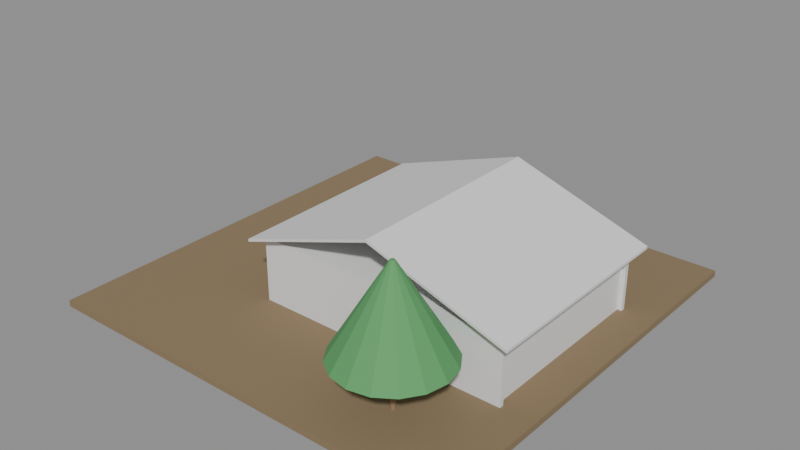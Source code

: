 # Source: e1526_after.blend  (saved by Blender 5.2.44; exported with 4.5.12 LTS)
import bpy
from mathutils import Matrix  # noqa: F401  (used for matrix-valued properties, if any)

bpy.ops.wm.read_factory_settings(use_empty=True)
scene = bpy.context.scene
scene.name = 'Scene'

# ---- materials (node trees are filled in below, after node groups)
mat_cesped = bpy.data.materials.new('Cesped')
mat_ladrillo_rojo = bpy.data.materials.new('Ladrillo_Rojo')
mat_hormigon = bpy.data.materials.new('Hormigon')
mat_teja = bpy.data.materials.new('Teja')
mat_madera_tronco = bpy.data.materials.new('Madera_Tronco')
mat_follaje = bpy.data.materials.new('Follaje')

# ---- material node trees
mat_cesped.use_nodes = True; mat_cesped.node_tree.nodes.clear()
_N = mat_cesped.node_tree.nodes; _L = mat_cesped.node_tree.links
n0 = _N.new('ShaderNodeBsdfPrincipled'); n0.name = 'Principled BSDF'; n0.location = (-200, 100)
n0.inputs[0].default_value = (0.25, 0.18, 0.1, 1.0)
n0.inputs[2].default_value = 0.9
n0.inputs[3].default_value = 1.45
n0.inputs[10].default_value = 0.005
n1 = _N.new('ShaderNodeOutputMaterial'); n1.name = 'Material Output'; n1.location = (200, 100)
_L.new(n0.outputs[0], n1.inputs[0])
n1.is_active_output = True
mat_ladrillo_rojo.use_nodes = True; mat_ladrillo_rojo.node_tree.nodes.clear()
_N = mat_ladrillo_rojo.node_tree.nodes; _L = mat_ladrillo_rojo.node_tree.links
n0 = _N.new('ShaderNodeBsdfPrincipled'); n0.name = 'Principled BSDF'; n0.location = (-200, 100)
n0.inputs[3].default_value = 1.45
n0.inputs[10].default_value = 0.005
n1 = _N.new('ShaderNodeOutputMaterial'); n1.name = 'Material Output'; n1.location = (200, 100)
_L.new(n0.outputs[0], n1.inputs[0])
n1.is_active_output = True
mat_hormigon.use_nodes = True; mat_hormigon.node_tree.nodes.clear()
_N = mat_hormigon.node_tree.nodes; _L = mat_hormigon.node_tree.links
n0 = _N.new('ShaderNodeBsdfPrincipled'); n0.name = 'Principled BSDF'; n0.location = (-200, 100)
n0.inputs[3].default_value = 1.45
n0.inputs[10].default_value = 0.005
n1 = _N.new('ShaderNodeOutputMaterial'); n1.name = 'Material Output'; n1.location = (200, 100)
_L.new(n0.outputs[0], n1.inputs[0])
n1.is_active_output = True
mat_teja.use_nodes = True; mat_teja.node_tree.nodes.clear()
_N = mat_teja.node_tree.nodes; _L = mat_teja.node_tree.links
n0 = _N.new('ShaderNodeBsdfPrincipled'); n0.name = 'Principled BSDF'; n0.location = (-200, 100)
n0.inputs[3].default_value = 1.45
n0.inputs[10].default_value = 0.005
n1 = _N.new('ShaderNodeOutputMaterial'); n1.name = 'Material Output'; n1.location = (200, 100)
_L.new(n0.outputs[0], n1.inputs[0])
n1.is_active_output = True
mat_madera_tronco.use_nodes = True; mat_madera_tronco.node_tree.nodes.clear()
_N = mat_madera_tronco.node_tree.nodes; _L = mat_madera_tronco.node_tree.links
n0 = _N.new('ShaderNodeBsdfPrincipled'); n0.name = 'Principled BSDF'; n0.location = (-200, 100)
n0.inputs[0].default_value = (0.28, 0.18, 0.1, 1.0)
n0.inputs[2].default_value = 0.9
n0.inputs[3].default_value = 1.45
n0.inputs[10].default_value = 0.005
n1 = _N.new('ShaderNodeOutputMaterial'); n1.name = 'Material Output'; n1.location = (200, 100)
_L.new(n0.outputs[0], n1.inputs[0])
n1.is_active_output = True
mat_follaje.use_nodes = True; mat_follaje.node_tree.nodes.clear()
_N = mat_follaje.node_tree.nodes; _L = mat_follaje.node_tree.links
n0 = _N.new('ShaderNodeBsdfPrincipled'); n0.name = 'Principled BSDF'; n0.location = (-200, 100)
n0.inputs[0].default_value = (0.1, 0.35, 0.12, 1.0)
n0.inputs[2].default_value = 0.8
n0.inputs[3].default_value = 1.45
n0.inputs[10].default_value = 0.005
n1 = _N.new('ShaderNodeOutputMaterial'); n1.name = 'Material Output'; n1.location = (200, 100)
_L.new(n0.outputs[0], n1.inputs[0])
n1.is_active_output = True

# ---- meshes
me_parcela_cuerpo_mesh = bpy.data.meshes.new('Parcela_Cuerpo_mesh')
me_parcela_cuerpo_mesh.from_pydata([(0.0, 0.0, 0.0), (20.0, 0.0, 0.0), (20.0, 20.0, 0.0), (0.0, 20.0, 0.0), (0.0, 0.0, 0.3), (20.0, 0.0, 0.3), (20.0, 20.0, 0.3), (0.0, 20.0, 0.3)], [], [(0, 1, 2, 3), (4, 5, 6, 7), (0, 1, 5, 4), (1, 2, 6, 5), (2, 3, 7, 6), (3, 0, 4, 7)])
me_parcela_cuerpo_mesh.materials.append(mat_cesped)
me_parcela_cuerpo_mesh.update()
me_vivienda_unifamiliar_p1_muro_sur_cuerpo_mesh = bpy.data.meshes.new('Vivienda_Unifamiliar_P1_Muro_Sur_Cuerpo_mesh')
me_vivienda_unifamiliar_p1_muro_sur_cuerpo_mesh.from_pydata([(0.0, 0.0, 0.0), (12.0, 0.0, 0.0), (12.0, 0.2, 0.0), (0.0, 0.2, 0.0), (0.0, 0.0, 2.8), (12.0, 0.0, 2.8), (12.0, 0.2, 2.8), (0.0, 0.2, 2.8)], [], [(0, 1, 2, 3), (4, 5, 6, 7), (0, 1, 5, 4), (1, 2, 6, 5), (2, 3, 7, 6), (3, 0, 4, 7)])
me_vivienda_unifamiliar_p1_muro_sur_cuerpo_mesh.materials.append(mat_ladrillo_rojo)
me_vivienda_unifamiliar_p1_muro_sur_cuerpo_mesh.update()
me_vivienda_unifamiliar_p1_muro_norte_cuerpo_mesh = bpy.data.meshes.new('Vivienda_Unifamiliar_P1_Muro_Norte_Cuerpo_mesh')
me_vivienda_unifamiliar_p1_muro_norte_cuerpo_mesh.from_pydata([(0.0, 0.0, 0.0), (12.0, 0.0, 0.0), (12.0, 0.2, 0.0), (0.0, 0.2, 0.0), (0.0, 0.0, 2.8), (12.0, 0.0, 2.8), (12.0, 0.2, 2.8), (0.0, 0.2, 2.8)], [], [(0, 1, 2, 3), (4, 5, 6, 7), (0, 1, 5, 4), (1, 2, 6, 5), (2, 3, 7, 6), (3, 0, 4, 7)])
me_vivienda_unifamiliar_p1_muro_norte_cuerpo_mesh.materials.append(mat_ladrillo_rojo)
me_vivienda_unifamiliar_p1_muro_norte_cuerpo_mesh.update()
me_vivienda_unifamiliar_p1_muro_oeste_cuerpo_mesh = bpy.data.meshes.new('Vivienda_Unifamiliar_P1_Muro_Oeste_Cuerpo_mesh')
me_vivienda_unifamiliar_p1_muro_oeste_cuerpo_mesh.from_pydata([(0.0, 0.0, 0.0), (8.6, 0.0, 0.0), (8.6, 0.2, 0.0), (0.0, 0.2, 0.0), (0.0, 0.0, 2.8), (8.6, 0.0, 2.8), (8.6, 0.2, 2.8), (0.0, 0.2, 2.8)], [], [(0, 1, 2, 3), (4, 5, 6, 7), (0, 1, 5, 4), (1, 2, 6, 5), (2, 3, 7, 6), (3, 0, 4, 7)])
me_vivienda_unifamiliar_p1_muro_oeste_cuerpo_mesh.materials.append(mat_ladrillo_rojo)
me_vivienda_unifamiliar_p1_muro_oeste_cuerpo_mesh.update()
me_vivienda_unifamiliar_p1_muro_este_cuerpo_mesh = bpy.data.meshes.new('Vivienda_Unifamiliar_P1_Muro_Este_Cuerpo_mesh')
me_vivienda_unifamiliar_p1_muro_este_cuerpo_mesh.from_pydata([(0.0, 0.0, 0.0), (8.6, 0.0, 0.0), (8.6, 0.2, 0.0), (0.0, 0.2, 0.0), (0.0, 0.0, 2.8), (8.6, 0.0, 2.8), (8.6, 0.2, 2.8), (0.0, 0.2, 2.8)], [], [(0, 1, 2, 3), (4, 5, 6, 7), (0, 1, 5, 4), (1, 2, 6, 5), (2, 3, 7, 6), (3, 0, 4, 7)])
me_vivienda_unifamiliar_p1_muro_este_cuerpo_mesh.materials.append(mat_ladrillo_rojo)
me_vivienda_unifamiliar_p1_muro_este_cuerpo_mesh.update()
me_vivienda_unifamiliar_p1_losa_mesh = bpy.data.meshes.new('Vivienda_Unifamiliar_P1_Losa_mesh')
me_vivienda_unifamiliar_p1_losa_mesh.from_pydata([(0.0, 0.0, 0.0), (12.0, 0.0, 0.0), (12.0, 9.0, 0.0), (0.0, 9.0, 0.0), (0.0, 0.0, 0.2), (12.0, 0.0, 0.2), (12.0, 9.0, 0.2), (0.0, 9.0, 0.2)], [], [(0, 3, 2, 1), (4, 5, 6, 7), (2, 3, 7, 6), (0, 1, 5, 4), (1, 2, 6, 5), (3, 0, 4, 7)])
me_vivienda_unifamiliar_p1_losa_mesh.materials.append(mat_hormigon)
me_vivienda_unifamiliar_p1_losa_mesh.update()
me_vivienda_unifamiliar_tejado_cuerpo_mesh = bpy.data.meshes.new('Vivienda_Unifamiliar_Tejado_Cuerpo_mesh')
me_vivienda_unifamiliar_tejado_cuerpo_mesh.from_pydata([(-0.5, -0.5, -0.1667), (6.0, -0.5, 2.0), (12.5, -0.5, -0.1667), (-0.5, 9.5, -0.1667), (6.0, 9.5, 2.0), (12.5, 9.5, -0.1667), (-0.5, -0.5, -0.04018), (6.0, -0.5, 2.126), (12.5, -0.5, -0.04018), (-0.5, 9.5, -0.04018), (6.0, 9.5, 2.126), (12.5, 9.5, -0.04018)], [], [(0, 1, 4, 3), (6, 7, 10, 9), (0, 3, 9, 6), (0, 6, 7, 1), (3, 4, 10, 9), (1, 2, 5, 4), (7, 8, 11, 10), (2, 8, 11, 5), (1, 7, 8, 2), (4, 5, 11, 10)])
me_vivienda_unifamiliar_tejado_cuerpo_mesh.materials.append(mat_teja)
me_vivienda_unifamiliar_tejado_cuerpo_mesh.update()
me_arbol_frontal_tronco_mesh = bpy.data.meshes.new('Arbol_Frontal_Tronco_mesh')
me_arbol_frontal_tronco_mesh.from_pydata([(0.0, 0.12, 0.0), (0.0, 0.084, 2.2), (0.06, 0.1039, 0.0), (0.042, 0.07275, 2.2), (0.1039, 0.06, 0.0), (0.07275, 0.042, 2.2), (0.12, 0.0, 0.0), (0.084, 0.0, 2.2), (0.1039, -0.06, 0.0), (0.07275, -0.042, 2.2), (0.06, -0.1039, 0.0), (0.042, -0.07275, 2.2), (0.0, -0.12, 0.0), (0.0, -0.084, 2.2), (-0.06, -0.1039, 0.0), (-0.042, -0.07275, 2.2), (-0.1039, -0.06, 0.0), (-0.07275, -0.042, 2.2), (-0.12, 0.0, 0.0), (-0.084, 0.0, 2.2), (-0.1039, 0.06, 0.0), (-0.07275, 0.042, 2.2), (-0.06, 0.1039, 0.0), (-0.042, 0.07275, 2.2)], [], [(0, 1, 3, 2), (2, 3, 5, 4), (4, 5, 7, 6), (6, 7, 9, 8), (8, 9, 11, 10), (10, 11, 13, 12), (12, 13, 15, 14), (14, 15, 17, 16), (16, 17, 19, 18), (18, 19, 21, 20), (3, 1, 23, 21, 19, 17, 15, 13, 11, 9, 7, 5), (20, 21, 23, 22), (22, 23, 1, 0), (0, 2, 4, 6, 8, 10, 12, 14, 16, 18, 20, 22)])
me_arbol_frontal_tronco_mesh.materials.append(mat_madera_tronco)
me_arbol_frontal_tronco_mesh.update()
me_arbol_frontal_copa_mesh = bpy.data.meshes.new('Arbol_Frontal_Copa_mesh')
me_arbol_frontal_copa_mesh.from_pydata([(0.0, 2.5, 2.2), (0.0, 0.1, 6.2), (0.9567, 2.31, 2.2), (0.03827, 0.09239, 6.2), (1.768, 1.768, 2.2), (0.07071, 0.07071, 6.2), (2.31, 0.9567, 2.2), (0.09239, 0.03827, 6.2), (2.5, 0.0, 2.2), (0.1, 0.0, 6.2), (2.31, -0.9567, 2.2), (0.09239, -0.03827, 6.2), (1.768, -1.768, 2.2), (0.07071, -0.07071, 6.2), (0.9567, -2.31, 2.2), (0.03827, -0.09239, 6.2), (0.0, -2.5, 2.2), (0.0, -0.1, 6.2), (-0.9567, -2.31, 2.2), (-0.03827, -0.09239, 6.2), (-1.768, -1.768, 2.2), (-0.07071, -0.07071, 6.2), (-2.31, -0.9567, 2.2), (-0.09239, -0.03827, 6.2), (-2.5, 0.0, 2.2), (-0.1, 0.0, 6.2), (-2.31, 0.9567, 2.2), (-0.09239, 0.03827, 6.2), (-1.768, 1.768, 2.2), (-0.07071, 0.07071, 6.2), (-0.9567, 2.31, 2.2), (-0.03827, 0.09239, 6.2)], [], [(0, 1, 3, 2), (2, 3, 5, 4), (4, 5, 7, 6), (6, 7, 9, 8), (8, 9, 11, 10), (10, 11, 13, 12), (12, 13, 15, 14), (14, 15, 17, 16), (16, 17, 19, 18), (18, 19, 21, 20), (20, 21, 23, 22), (22, 23, 25, 24), (24, 25, 27, 26), (26, 27, 29, 28), (3, 1, 31, 29, 27, 25, 23, 21, 19, 17, 15, 13, 11, 9, 7, 5), (28, 29, 31, 30), (30, 31, 1, 0), (0, 2, 4, 6, 8, 10, 12, 14, 16, 18, 20, 22, 24, 26, 28, 30)])
me_arbol_frontal_copa_mesh.materials.append(mat_follaje)
me_arbol_frontal_copa_mesh.update()
me_arbol_simple_nuevo_tronco_mesh = bpy.data.meshes.new('Arbol_simple_Nuevo_Tronco_mesh')
me_arbol_simple_nuevo_tronco_mesh.from_pydata([(0.0, 0.12, 0.0), (0.0, 0.084, 1.5), (0.06, 0.1039, 0.0), (0.042, 0.07275, 1.5), (0.1039, 0.06, 0.0), (0.07275, 0.042, 1.5), (0.12, 0.0, 0.0), (0.084, 0.0, 1.5), (0.1039, -0.06, 0.0), (0.07275, -0.042, 1.5), (0.06, -0.1039, 0.0), (0.042, -0.07275, 1.5), (0.0, -0.12, 0.0), (0.0, -0.084, 1.5), (-0.06, -0.1039, 0.0), (-0.042, -0.07275, 1.5), (-0.1039, -0.06, 0.0), (-0.07275, -0.042, 1.5), (-0.12, 0.0, 0.0), (-0.084, 0.0, 1.5), (-0.1039, 0.06, 0.0), (-0.07275, 0.042, 1.5), (-0.06, 0.1039, 0.0), (-0.042, 0.07275, 1.5)], [], [(0, 1, 3, 2), (2, 3, 5, 4), (4, 5, 7, 6), (6, 7, 9, 8), (8, 9, 11, 10), (10, 11, 13, 12), (12, 13, 15, 14), (14, 15, 17, 16), (16, 17, 19, 18), (18, 19, 21, 20), (3, 1, 23, 21, 19, 17, 15, 13, 11, 9, 7, 5), (20, 21, 23, 22), (22, 23, 1, 0), (0, 2, 4, 6, 8, 10, 12, 14, 16, 18, 20, 22)])
me_arbol_simple_nuevo_tronco_mesh.materials.append(mat_madera_tronco)
me_arbol_simple_nuevo_tronco_mesh.update()
me_arbol_simple_nuevo_copa_mesh = bpy.data.meshes.new('Arbol_simple_Nuevo_Copa_mesh')
me_arbol_simple_nuevo_copa_mesh.from_pydata([(0.0, 1.5, 1.5), (0.0, 0.1, 4.5), (0.574, 1.386, 1.5), (0.03827, 0.09239, 4.5), (1.061, 1.061, 1.5), (0.07071, 0.07071, 4.5), (1.386, 0.574, 1.5), (0.09239, 0.03827, 4.5), (1.5, 0.0, 1.5), (0.1, 0.0, 4.5), (1.386, -0.574, 1.5), (0.09239, -0.03827, 4.5), (1.061, -1.061, 1.5), (0.07071, -0.07071, 4.5), (0.574, -1.386, 1.5), (0.03827, -0.09239, 4.5), (0.0, -1.5, 1.5), (0.0, -0.1, 4.5), (-0.574, -1.386, 1.5), (-0.03827, -0.09239, 4.5), (-1.061, -1.061, 1.5), (-0.07071, -0.07071, 4.5), (-1.386, -0.574, 1.5), (-0.09239, -0.03827, 4.5), (-1.5, 0.0, 1.5), (-0.1, 0.0, 4.5), (-1.386, 0.574, 1.5), (-0.09239, 0.03827, 4.5), (-1.061, 1.061, 1.5), (-0.07071, 0.07071, 4.5), (-0.574, 1.386, 1.5), (-0.03827, 0.09239, 4.5)], [], [(0, 1, 3, 2), (2, 3, 5, 4), (4, 5, 7, 6), (6, 7, 9, 8), (8, 9, 11, 10), (10, 11, 13, 12), (12, 13, 15, 14), (14, 15, 17, 16), (16, 17, 19, 18), (18, 19, 21, 20), (20, 21, 23, 22), (22, 23, 25, 24), (24, 25, 27, 26), (26, 27, 29, 28), (3, 1, 31, 29, 27, 25, 23, 21, 19, 17, 15, 13, 11, 9, 7, 5), (28, 29, 31, 30), (30, 31, 1, 0), (0, 2, 4, 6, 8, 10, 12, 14, 16, 18, 20, 22, 24, 26, 28, 30)])
me_arbol_simple_nuevo_copa_mesh.materials.append(mat_follaje)
me_arbol_simple_nuevo_copa_mesh.update()

# ---- objects
ob_parcela = bpy.data.objects.new('Parcela', None)
ob_parcela_cuerpo = bpy.data.objects.new('Parcela_Cuerpo', me_parcela_cuerpo_mesh)
ob_vivienda_unifamiliar = bpy.data.objects.new('Vivienda_Unifamiliar', None)
ob_vivienda_unifamiliar_p1_muro_sur = bpy.data.objects.new('Vivienda_Unifamiliar_P1_Muro_Sur', None)
ob_vivienda_unifamiliar_p1_muro_sur_cuerpo = bpy.data.objects.new('Vivienda_Unifamiliar_P1_Muro_Sur_Cuerpo', me_vivienda_unifamiliar_p1_muro_sur_cuerpo_mesh)
ob_vivienda_unifamiliar_p1_muro_norte = bpy.data.objects.new('Vivienda_Unifamiliar_P1_Muro_Norte', None)
ob_vivienda_unifamiliar_p1_muro_norte_cuerpo = bpy.data.objects.new('Vivienda_Unifamiliar_P1_Muro_Norte_Cuerpo', me_vivienda_unifamiliar_p1_muro_norte_cuerpo_mesh)
ob_vivienda_unifamiliar_p1_muro_oeste = bpy.data.objects.new('Vivienda_Unifamiliar_P1_Muro_Oeste', None)
ob_vivienda_unifamiliar_p1_muro_oeste_cuerpo = bpy.data.objects.new('Vivienda_Unifamiliar_P1_Muro_Oeste_Cuerpo', me_vivienda_unifamiliar_p1_muro_oeste_cuerpo_mesh)
ob_vivienda_unifamiliar_p1_muro_este = bpy.data.objects.new('Vivienda_Unifamiliar_P1_Muro_Este', None)
ob_vivienda_unifamiliar_p1_muro_este_cuerpo = bpy.data.objects.new('Vivienda_Unifamiliar_P1_Muro_Este_Cuerpo', me_vivienda_unifamiliar_p1_muro_este_cuerpo_mesh)
ob_vivienda_unifamiliar_p1_losa_solido = bpy.data.objects.new('Vivienda_Unifamiliar_P1_Losa_Solido', me_vivienda_unifamiliar_p1_losa_mesh)
ob_vivienda_unifamiliar_p1_losa = bpy.data.objects.new('Vivienda_Unifamiliar_P1_Losa', None)
ob_vivienda_unifamiliar_tejado = bpy.data.objects.new('Vivienda_Unifamiliar_Tejado', None)
ob_vivienda_unifamiliar_tejado_cuerpo = bpy.data.objects.new('Vivienda_Unifamiliar_Tejado_Cuerpo', me_vivienda_unifamiliar_tejado_cuerpo_mesh)
ob_arbol_frontal = bpy.data.objects.new('Arbol_Frontal', None)
ob_arbol_frontal_tronco = bpy.data.objects.new('Arbol_Frontal_Tronco', me_arbol_frontal_tronco_mesh)
ob_arbol_frontal_copa = bpy.data.objects.new('Arbol_Frontal_Copa', me_arbol_frontal_copa_mesh)
ob_arbol_simple_nuevo = bpy.data.objects.new('Arbol_simple_Nuevo', None)
ob_arbol_simple_nuevo_tronco = bpy.data.objects.new('Arbol_simple_Nuevo_Tronco', me_arbol_simple_nuevo_tronco_mesh)
ob_arbol_simple_nuevo_copa = bpy.data.objects.new('Arbol_simple_Nuevo_Copa', me_arbol_simple_nuevo_copa_mesh)

# ---- transforms, parenting, visibility, modifiers, constraints
ob_parcela.location = (-12.5, -10.0, -0.3)
ob_parcela.empty_display_type = 'ARROWS'
ob_parcela_cuerpo.parent = ob_parcela
ob_parcela_cuerpo.location = (0.0, 0.0, 0.0)
ob_vivienda_unifamiliar.location = (-6.0, -4.5, 0.0)
ob_vivienda_unifamiliar.empty_display_type = 'ARROWS'
ob_vivienda_unifamiliar_p1_muro_sur.parent = ob_vivienda_unifamiliar
ob_vivienda_unifamiliar_p1_muro_sur.location = (0.0, 0.0, 0.0)
ob_vivienda_unifamiliar_p1_muro_sur.empty_display_type = 'ARROWS'
ob_vivienda_unifamiliar_p1_muro_sur_cuerpo.parent = ob_vivienda_unifamiliar_p1_muro_sur
ob_vivienda_unifamiliar_p1_muro_sur_cuerpo.location = (0.0, 0.0, 0.0)
ob_vivienda_unifamiliar_p1_muro_norte.parent = ob_vivienda_unifamiliar
ob_vivienda_unifamiliar_p1_muro_norte.location = (0.0, 8.8, 0.0)
ob_vivienda_unifamiliar_p1_muro_norte.empty_display_type = 'ARROWS'
ob_vivienda_unifamiliar_p1_muro_norte_cuerpo.parent = ob_vivienda_unifamiliar_p1_muro_norte
ob_vivienda_unifamiliar_p1_muro_norte_cuerpo.location = (0.0, 0.0, 0.0)
ob_vivienda_unifamiliar_p1_muro_oeste.parent = ob_vivienda_unifamiliar
ob_vivienda_unifamiliar_p1_muro_oeste.location = (0.0, 0.2, 0.0)
ob_vivienda_unifamiliar_p1_muro_oeste.rotation_euler = (0.0, 0.0, 1.571)
ob_vivienda_unifamiliar_p1_muro_oeste.empty_display_type = 'ARROWS'
ob_vivienda_unifamiliar_p1_muro_oeste_cuerpo.parent = ob_vivienda_unifamiliar_p1_muro_oeste
ob_vivienda_unifamiliar_p1_muro_oeste_cuerpo.location = (0.0, 0.0, 0.0)
ob_vivienda_unifamiliar_p1_muro_este.parent = ob_vivienda_unifamiliar
ob_vivienda_unifamiliar_p1_muro_este.location = (11.8, 0.2, 0.0)
ob_vivienda_unifamiliar_p1_muro_este.rotation_euler = (0.0, 0.0, 1.571)
ob_vivienda_unifamiliar_p1_muro_este.empty_display_type = 'ARROWS'
ob_vivienda_unifamiliar_p1_muro_este_cuerpo.parent = ob_vivienda_unifamiliar_p1_muro_este
ob_vivienda_unifamiliar_p1_muro_este_cuerpo.location = (0.0, 0.0, 0.0)
ob_vivienda_unifamiliar_p1_losa_solido.parent = ob_vivienda_unifamiliar_p1_losa
ob_vivienda_unifamiliar_p1_losa_solido.location = (0.0, 0.0, 0.0)
ob_vivienda_unifamiliar_p1_losa.parent = ob_vivienda_unifamiliar
ob_vivienda_unifamiliar_p1_losa.location = (0.0, 0.0, 2.8)
ob_vivienda_unifamiliar_p1_losa.empty_display_type = 'ARROWS'
ob_vivienda_unifamiliar_tejado.parent = ob_vivienda_unifamiliar
ob_vivienda_unifamiliar_tejado.location = (0.0, 0.0, 3.0)
ob_vivienda_unifamiliar_tejado.empty_display_type = 'ARROWS'
ob_vivienda_unifamiliar_tejado_cuerpo.parent = ob_vivienda_unifamiliar_tejado
ob_vivienda_unifamiliar_tejado_cuerpo.location = (0.0, 0.0, 0.0)
ob_arbol_frontal.location = (3.0, -7.0, 0.0)
ob_arbol_frontal.empty_display_type = 'ARROWS'
ob_arbol_frontal_tronco.parent = ob_arbol_frontal
ob_arbol_frontal_tronco.location = (0.0, 0.0, 0.0)
ob_arbol_frontal_copa.parent = ob_arbol_frontal
ob_arbol_frontal_copa.location = (0.0, 0.0, 0.0)
ob_arbol_simple_nuevo.location = (1.3, 1.8, 0.0)
ob_arbol_simple_nuevo.empty_display_type = 'ARROWS'
ob_arbol_simple_nuevo_tronco.parent = ob_arbol_simple_nuevo
ob_arbol_simple_nuevo_tronco.location = (0.0, 0.0, 0.0)
ob_arbol_simple_nuevo_copa.parent = ob_arbol_simple_nuevo
ob_arbol_simple_nuevo_copa.location = (0.0, 0.0, 0.0)

# ---- collection membership
scene.collection.objects.link(ob_parcela)
scene.collection.objects.link(ob_parcela_cuerpo)
scene.collection.objects.link(ob_vivienda_unifamiliar)
scene.collection.objects.link(ob_vivienda_unifamiliar_p1_muro_sur)
scene.collection.objects.link(ob_vivienda_unifamiliar_p1_muro_sur_cuerpo)
scene.collection.objects.link(ob_vivienda_unifamiliar_p1_muro_norte)
scene.collection.objects.link(ob_vivienda_unifamiliar_p1_muro_norte_cuerpo)
scene.collection.objects.link(ob_vivienda_unifamiliar_p1_muro_oeste)
scene.collection.objects.link(ob_vivienda_unifamiliar_p1_muro_oeste_cuerpo)
scene.collection.objects.link(ob_vivienda_unifamiliar_p1_muro_este)
scene.collection.objects.link(ob_vivienda_unifamiliar_p1_muro_este_cuerpo)
scene.collection.objects.link(ob_vivienda_unifamiliar_p1_losa_solido)
scene.collection.objects.link(ob_vivienda_unifamiliar_p1_losa)
scene.collection.objects.link(ob_vivienda_unifamiliar_tejado)
scene.collection.objects.link(ob_vivienda_unifamiliar_tejado_cuerpo)
scene.collection.objects.link(ob_arbol_frontal)
scene.collection.objects.link(ob_arbol_frontal_tronco)
scene.collection.objects.link(ob_arbol_frontal_copa)
scene.collection.objects.link(ob_arbol_simple_nuevo)
scene.collection.objects.link(ob_arbol_simple_nuevo_tronco)
scene.collection.objects.link(ob_arbol_simple_nuevo_copa)

# ---- scene / render settings (as saved in the file)
scene.frame_start = 1; scene.frame_end = 250; scene.frame_set(1)
scene.render.engine = 'BLENDER_EEVEE_NEXT'
scene.render.bake_bias = 0.0
scene.render.bake_samples = 0
scene.render.compositor_device = 'GPU'
scene.eevee.use_volume_custom_range = False
scene.eevee.fast_gi_thickness_near = 0.1
scene.eevee.fast_gi_thickness_far = 0.0
scene.eevee.ray_tracing_options.screen_trace_thickness = 0.1
bpy.context.view_layer.update()

# ---- added for rendering (the .blend has no active camera and no usable light): camera, sun + grey world if the file has none
cam_auto = bpy.data.cameras.new('AutoCamera')
cam_auto.lens = 50.0
cam_auto.sensor_width = 36.0
cam_auto.clip_end = 1000.0
ob_auto_camera = bpy.data.objects.new('AutoCamera', cam_auto)
scene.collection.objects.link(ob_auto_camera)
ob_auto_camera.location = (24.3514, -32.2217, 24.4312)
ob_auto_camera.rotation_euler = (1.09748, -7.21219e-08, 0.694738)
scene.camera = ob_auto_camera
light_auto_sun = bpy.data.lights.new('AutoSun', 'SUN')
light_auto_sun.energy = 3.0
light_auto_sun.angle = 0.0523599
ob_auto_sun = bpy.data.objects.new('AutoSun', light_auto_sun)
scene.collection.objects.link(ob_auto_sun)
ob_auto_sun.rotation_euler = (0.872665, 0.174533, 0.523599)
if scene.world is None:
    world_auto = bpy.data.worlds.new('AutoWorld')
    world_auto.color = (0.3, 0.3, 0.3)
    scene.world = world_auto
bpy.context.view_layer.update()
